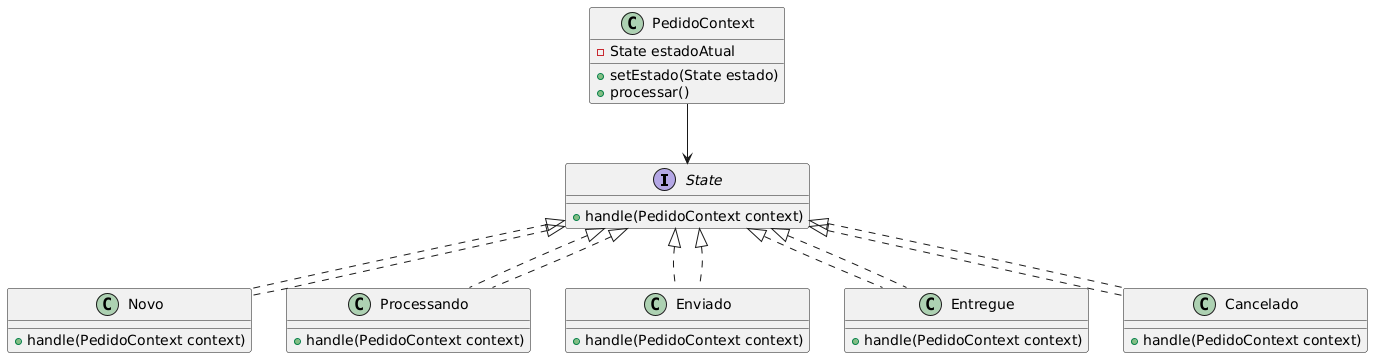

The diagram above was rendered by PlantUML. Its source (embedded in the PNG):
@startuml
interface State {
    +handle(PedidoContext context)
}

class PedidoContext {
    -State estadoAtual
    +setEstado(State estado)
    +processar()
}

class Novo implements State {
    +handle(PedidoContext context)
}

class Processando implements State {
    +handle(PedidoContext context)
}

class Enviado implements State {
    +handle(PedidoContext context)
}

class Entregue implements State {
    +handle(PedidoContext context)
}

class Cancelado implements State {
    +handle(PedidoContext context)
}

PedidoContext --> State
State <|.. Novo
State <|.. Processando
State <|.. Enviado
State <|.. Entregue
State <|.. Cancelado
@enduml